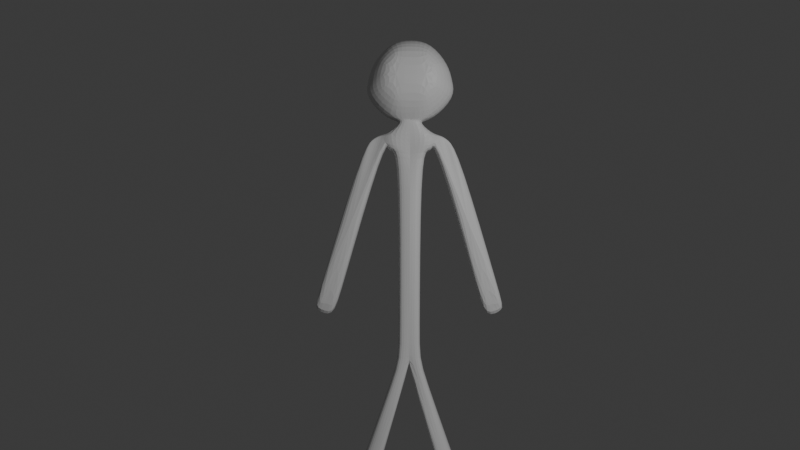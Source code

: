 # Source: stick_figure_model.blend  (saved by Blender 4.0.36; exported with 4.5.12 LTS)
import bpy
from mathutils import Matrix  # noqa: F401  (used for matrix-valued properties, if any)

bpy.ops.wm.read_factory_settings(use_empty=True)
scene = bpy.context.scene
scene.name = 'Scene'

# ---- collections
col_collection = bpy.data.collections.new('Collection'); scene.collection.children.link(col_collection)

# ---- materials (node trees are filled in below, after node groups)
mat_material = bpy.data.materials.new('Material')
mat_material.alpha_threshold = 0.0
mat_material.use_transparent_shadow = False
mat_material.roughness = 0.5
mat_material.line_color = (0.0, 0.0, 0.0, 1.0)

# ---- material node trees
mat_material.use_nodes = True; mat_material.node_tree.nodes.clear()
_N = mat_material.node_tree.nodes; _L = mat_material.node_tree.links
n0 = _N.new('ShaderNodeOutputMaterial'); n0.name = 'Material Output'; n0.location = (300, 300)
n1 = _N.new('ShaderNodeBsdfPrincipled'); n1.name = 'Principled BSDF'; n1.location = (10, 300)
n1.inputs[3].default_value = 1.45
_L.new(n1.outputs[0], n0.inputs[0])
n0.is_active_output = True

# ---- world
world_world = bpy.data.worlds.new('World'); scene.world = world_world
world_world.use_nodes = True; world_world.node_tree.nodes.clear()
_N = world_world.node_tree.nodes; _L = world_world.node_tree.links
n0 = _N.new('ShaderNodeOutputWorld'); n0.name = 'World Output'; n0.location = (300, 300)
n1 = _N.new('ShaderNodeBackground'); n1.name = 'Background'; n1.location = (10, 300)
n1.inputs[0].default_value = (0.05088, 0.05088, 0.05088, 1.0)
_L.new(n1.outputs[0], n0.inputs[0])
n0.is_active_output = True
world_world.color = (0.05088, 0.05088, 0.05088)
world_world.use_sun_shadow = False
world_world.sun_shadow_jitter_overblur = 0.0

# ---- cameras
cam_camera = bpy.data.cameras.new('Camera')
cam_camera.clip_end = 100.0
cam_camera.ortho_scale = 7.314

# ---- lights
light_light = bpy.data.lights.new('Light', 'POINT')
light_light.transmission_factor = 0.0
light_light.use_soft_falloff = False
light_light.energy = 1000.0
light_light.shadow_soft_size = 0.1
light_light.shadow_maximum_resolution = 0.006
light_light.use_absolute_resolution = True

# ---- meshes
me_cube = bpy.data.meshes.new('Cube')
me_cube.from_pydata([(0.0, 0.001304, -0.8636), (0.0, 0.003933, 0.7602), (0.7779, 0.003933, 0.2458), (0.4185, 0.003933, 0.6994), (0.9179, 0.003933, -0.3873), (0.4488, 0.001304, -0.8636), (0.0, 0.6734, -0.5303), (0.0, 0.3984, -0.8636), (0.0, 0.3414, 0.7602), (0.0, 0.7482, 0.5315), (0.3153, 0.7482, 0.5315), (0.4185, 0.3414, 0.6994), (0.6144, 0.7482, 0.2731), (0.7779, 0.3414, 0.2458), (0.6144, 0.7482, -0.2492), (0.9179, 0.3414, -0.3873), (0.2891, 0.7482, -0.5303), (0.4488, 0.3984, -0.8636), (0.0, -0.6435, 0.4317), (0.0, -0.2423, 0.7602), (0.0, -0.2885, -0.8636), (0.0, -0.6435, -0.4305), (0.4989, -0.6435, 0.2318), (0.7779, -0.2423, 0.2458), (0.2675, -0.6435, 0.4317), (0.4185, -0.2423, 0.6994), (0.2412, -0.6435, -0.4305), (0.4488, -0.2885, -0.8636), (0.4989, -0.6435, -0.2079), (0.9179, -0.2423, -0.3873), (0.0, 0.001304, -0.8636), (0.1304, 0.001304, -0.8636), (0.0, 0.5692, -0.5303), (0.0, 0.3984, -0.8636), (0.1304, 0.3984, -0.8636), (0.0, -0.2885, -0.8636), (0.1304, -0.2885, -0.8636), (0.0, 0.001304, -5.771), (0.2142, 0.0147, -5.771), (0.0, 0.3984, -5.771), (0.2142, 0.263, -5.771), (0.0, -0.1558, -5.771), (0.2142, -0.1665, -5.771), (0.0, -0.2885, -1.131), (0.4488, -0.2885, -1.131), (0.0, 0.3984, -1.131), (0.0, 0.001304, -1.131), (0.4488, 0.001304, -1.131), (0.4488, 0.3984, -1.131), (0.0, -0.2093, -1.563), (0.0, 0.3984, -1.563), (0.3675, 0.001304, -1.448), (0.3675, -0.2885, -1.448), (0.0, 0.001304, -1.563), (0.3675, 0.3984, -1.448), (1.932, -0.1563, -4.694), (1.932, 0.06643, -4.694), (1.932, 0.3716, -4.694), (1.554, 0.06643, -4.904), (1.554, -0.1563, -4.904), (1.554, 0.3716, -4.904), (0.0, -0.2093, -1.644), (0.0, 0.3984, -1.644), (0.2142, 0.0147, -1.644), (0.2142, -0.1665, -1.644), (0.0, 0.001304, -1.644), (0.2142, 0.263, -1.644), (0.5152, 0.3716, -1.245), (0.5152, -0.1563, -1.245), (0.5152, 0.06643, -1.245), (0.6016, 0.272, -1.158), (0.5652, 0.3716, -1.217), (0.6016, -0.141, -1.158), (0.5652, -0.09619, -1.217), (0.6016, 0.034, -1.158), (0.0, -0.1558, -5.612), (0.0, 0.3984, -5.612), (0.2142, 0.0147, -5.612), (0.2142, -0.1665, -5.612), (0.0, 0.001304, -5.612), (0.2142, 0.263, -5.612), (1.5, 0.0147, -9.348), (1.286, 0.001304, -9.348), (1.5, 0.263, -9.348), (1.286, 0.3984, -9.348), (1.286, -0.2885, -9.348), (1.5, -0.1665, -9.348), (0.01958, 0.001304, -5.895), (0.01958, 0.3984, -5.895), (0.01958, -0.1558, -5.895), (1.079, 0.001304, -9.472), (1.079, 0.3984, -9.472), (1.079, -0.2885, -9.472), (1.347, 0.263, -8.923), (1.133, 0.3984, -8.923), (1.347, -0.1665, -8.923), (1.347, 0.0147, -8.923), (1.133, -0.2885, -8.923), (0.9263, 0.3984, -9.046), (0.9263, -0.2885, -9.046), (0.9263, 0.001304, -9.046), (1.893, 0.3716, -4.56), (1.893, 0.06643, -4.56), (1.893, -0.1563, -4.56), (1.384, -0.1563, -4.304), (1.384, 0.3716, -4.304), (1.384, 0.06643, -4.304), (0.768, 0.2676, -1.243), (1.0, 0.2629, -1.524), (0.755, 0.3716, -1.275), (1.0, -0.09619, -1.524), (0.768, -0.1192, -1.243), (0.755, -0.09619, -1.275), (1.0, 0.06643, -1.524), (0.768, 0.04974, -1.243), (0.8479, 0.003933, -0.07075), (0.6144, 0.7482, 0.01194), (0.8479, 0.3414, -0.07075), (0.8479, -0.2423, -0.07075), (0.4989, -0.6435, 0.01194), (0.4229, 0.385, -1.492), (0.4229, 0.03386, -1.492), (0.4229, -0.2224, -1.492)], [], [(27, 5, 4, 29), (6, 7, 33, 32), (11, 3, 2, 13), (3, 25, 23, 2), (3, 1, 19, 25), (27, 20, 35, 36), (115, 2, 23, 118), (117, 13, 2, 115), (11, 8, 1, 3), (5, 17, 15, 4), (12, 10, 11, 13), (8, 11, 10, 9), (16, 14, 15, 17), (116, 12, 13, 117), (6, 16, 17, 7), (6, 9, 10, 12, 116, 14, 16), (24, 22, 23, 25), (25, 19, 18, 24), (28, 26, 27, 29), (20, 27, 26, 21), (118, 23, 22, 119), (26, 28, 119, 22, 24, 18, 21), (79, 76, 39, 37), (78, 75, 41, 42), (20, 0, 30, 35), (17, 5, 31, 34), (5, 27, 36, 31), (0, 7, 33, 30), (7, 17, 34, 33), (96, 95, 86, 81), (94, 93, 83, 84), (75, 79, 37, 41), (80, 77, 38, 40), (76, 80, 40, 39), (77, 78, 42, 38), (31, 36, 44, 47), (33, 34, 48, 45), (34, 31, 47, 48), (35, 30, 46, 43), (36, 35, 43, 44), (30, 33, 45, 46), (45, 48, 54, 50), (48, 47, 74, 70), (43, 46, 53, 49), (44, 43, 49, 52), (46, 45, 50, 53), (56, 55, 59, 58), (57, 56, 58, 60), (54, 48, 70, 71, 67, 120), (47, 44, 72, 74), (106, 105, 60, 58), (104, 106, 58, 59), (51, 52, 64, 63), (50, 54, 66, 62), (54, 51, 63, 66), (49, 53, 65, 61), (52, 49, 61, 64), (53, 50, 62, 65), (122, 121, 69, 68), (121, 120, 67, 69), (44, 52, 122, 68, 73, 72), (112, 111, 72, 73), (102, 103, 55, 56), (108, 113, 102, 101), (111, 114, 74, 72), (113, 110, 103, 102), (70, 107, 109, 71), (101, 102, 56, 57), (63, 64, 78, 77), (62, 66, 80, 76), (66, 63, 77, 80), (61, 65, 79, 75), (64, 61, 75, 78), (65, 62, 76, 79), (82, 81, 86, 85), (84, 83, 81, 82), (95, 97, 85, 86), (82, 85, 92, 90), (94, 84, 91, 98), (93, 96, 81, 83), (100, 98, 91, 90), (99, 100, 90, 92), (97, 41, 89, 99), (37, 39, 88, 87), (84, 82, 90, 91), (41, 37, 87, 89), (85, 97, 99, 92), (89, 87, 100, 99), (87, 88, 98, 100), (40, 38, 96, 93), (39, 94, 98, 88), (42, 41, 97, 95), (39, 40, 93, 94), (38, 42, 95, 96), (67, 71, 109, 108, 101, 57, 60, 105), (110, 112, 73, 68, 104, 59, 55, 103), (68, 69, 106, 104), (69, 67, 105, 106), (107, 108, 109), (110, 111, 112), (110, 113, 114, 111), (113, 108, 107, 114), (114, 107, 70, 74), (29, 118, 119, 28), (14, 116, 117, 15), (15, 117, 115, 4), (4, 115, 118, 29), (51, 54, 120, 121), (52, 51, 121, 122)])
_uv = me_cube.uv_layers.new(name='UVMap')
_uv.uv.foreach_set('vector', [0.3061, 0.6874, 0.3061, 0.625, 0.4439, 0.625, 0.4439, 0.6874, 0.4232, 0.375, 0.375, 0.375, 0.375, 0.375, 0.4232, 0.375, 0.6906, 0.5482, 0.6906, 0.625, 0.5594, 0.625, 0.5594, 0.5482, 0.6906, 0.625, 0.6906, 0.6874, 0.5594, 0.6874, 0.5594, 0.625, 0.6906, 0.625, 0.75, 0.625, 0.75, 0.6874, 0.6906, 0.6874, 0.375, 0.8189, 0.375, 0.875, 0.375, 0.875, 0.375, 0.8189, 0.5016, 0.625, 0.5594, 0.625, 0.5594, 0.6874, 0.5016, 0.6874, 0.5016, 0.5482, 0.5594, 0.5482, 0.5594, 0.625, 0.5016, 0.625, 0.6906, 0.5482, 0.75, 0.5482, 0.75, 0.625, 0.6906, 0.625, 0.3061, 0.625, 0.3061, 0.5482, 0.4439, 0.5482, 0.4439, 0.625, 0.5394, 0.4518, 0.5768, 0.4144, 0.625, 0.4344, 0.5594, 0.5, 0.625, 0.375, 0.625, 0.4344, 0.5768, 0.4144, 0.5768, 0.375, 0.4232, 0.4111, 0.4639, 0.4518, 0.4439, 0.5, 0.375, 0.4311, 0.5016, 0.4518, 0.5394, 0.4518, 0.5594, 0.5482, 0.5016, 0.5482, 0.4232, 0.375, 0.4232, 0.4111, 0.375, 0.4311, 0.375, 0.375, 0.4232, 0.375, 0.5768, 0.375, 0.5768, 0.4144, 0.5394, 0.4518, 0.5016, 0.4518, 0.4639, 0.4518, 0.4232, 0.4111, 0.5624, 0.8416, 0.5334, 0.8126, 0.5594, 0.75, 0.625, 0.8156, 0.625, 0.8156, 0.625, 0.875, 0.5624, 0.875, 0.5624, 0.8416, 0.4698, 0.8126, 0.4376, 0.8448, 0.375, 0.8189, 0.4439, 0.75, 0.375, 0.875, 0.375, 0.8189, 0.4376, 0.8448, 0.4376, 0.875, 0.5016, 0.6874, 0.5594, 0.6874, 0.5334, 0.8126, 0.5016, 0.8126, 0.4376, 0.8448, 0.4698, 0.8126, 0.5016, 0.8126, 0.5334, 0.8126, 0.5624, 0.8416, 0.5624, 0.875, 0.4376, 0.875, 0.0, 0.0, 0.0, 0.0, 0.0, 0.0, 0.0, 0.0, 0.375, 0.8189, 0.375, 0.875, 0.375, 0.875, 0.375, 0.8189, 0.0, 0.0, 0.0, 0.0, 0.0, 0.0, 0.0, 0.0, 0.3061, 0.5482, 0.3061, 0.625, 0.3061, 0.625, 0.3061, 0.5482, 0.3061, 0.625, 0.3061, 0.6874, 0.3061, 0.6874, 0.3061, 0.625, 0.0, 0.0, 0.0, 0.0, 0.0, 0.0, 0.0, 0.0, 0.375, 0.375, 0.375, 0.4311, 0.375, 0.4311, 0.375, 0.375, 0.3061, 0.625, 0.3061, 0.6874, 0.3061, 0.6874, 0.3061, 0.625, 0.375, 0.375, 0.375, 0.4311, 0.375, 0.4311, 0.375, 0.375, 0.0, 0.0, 0.0, 0.0, 0.0, 0.0, 0.0, 0.0, 0.3061, 0.5482, 0.3061, 0.625, 0.3061, 0.625, 0.3061, 0.5482, 0.375, 0.375, 0.375, 0.4311, 0.375, 0.4311, 0.375, 0.375, 0.3061, 0.625, 0.3061, 0.6874, 0.3061, 0.6874, 0.3061, 0.625, 0.3061, 0.625, 0.3061, 0.6874, 0.3061, 0.6874, 0.3061, 0.625, 0.375, 0.375, 0.375, 0.4311, 0.375, 0.4311, 0.375, 0.375, 0.3061, 0.5482, 0.3061, 0.625, 0.3061, 0.625, 0.3061, 0.5482, 0.0, 0.0, 0.0, 0.0, 0.0, 0.0, 0.0, 0.0, 0.375, 0.8189, 0.375, 0.875, 0.375, 0.875, 0.375, 0.8189, 0.0, 0.0, 0.0, 0.0, 0.0, 0.0, 0.0, 0.0, 0.375, 0.375, 0.375, 0.4311, 0.375, 0.4311, 0.375, 0.375, 0.3061, 0.5482, 0.3061, 0.625, 0.3061, 0.625, 0.3061, 0.5482, 0.0, 0.0, 0.0, 0.0, 0.0, 0.0, 0.0, 0.0, 0.375, 0.8189, 0.375, 0.875, 0.375, 0.875, 0.375, 0.8189, 0.0, 0.0, 0.0, 0.0, 0.0, 0.0, 0.0, 0.0, 0.3061, 0.625, 0.3061, 0.6874, 0.3061, 0.6874, 0.3061, 0.625, 0.3061, 0.5482, 0.3061, 0.625, 0.3061, 0.625, 0.3061, 0.5482, 0.375, 0.4311, 0.375, 0.4311, 0.375, 0.4311, 0.375, 0.4311, 0.375, 0.4311, 0.375, 0.4311, 0.3061, 0.625, 0.3061, 0.6874, 0.3061, 0.6874, 0.3061, 0.625, 0.3061, 0.625, 0.3061, 0.5482, 0.3061, 0.5482, 0.3061, 0.625, 0.3061, 0.6874, 0.3061, 0.625, 0.3061, 0.625, 0.3061, 0.6874, 0.3061, 0.625, 0.3061, 0.6874, 0.3061, 0.6874, 0.3061, 0.625, 0.375, 0.375, 0.375, 0.4311, 0.375, 0.4311, 0.375, 0.375, 0.3061, 0.5482, 0.3061, 0.625, 0.3061, 0.625, 0.3061, 0.5482, 0.0, 0.0, 0.0, 0.0, 0.0, 0.0, 0.0, 0.0, 0.375, 0.8189, 0.375, 0.875, 0.375, 0.875, 0.375, 0.8189, 0.0, 0.0, 0.0, 0.0, 0.0, 0.0, 0.0, 0.0, 0.3061, 0.6874, 0.3061, 0.625, 0.3061, 0.625, 0.3061, 0.6874, 0.3061, 0.625, 0.3061, 0.5482, 0.3061, 0.5482, 0.3061, 0.625, 0.375, 0.8189, 0.375, 0.8189, 0.375, 0.8189, 0.375, 0.8189, 0.375, 0.8189, 0.375, 0.8189, 0.375, 0.8189, 0.375, 0.8189, 0.375, 0.8189, 0.375, 0.8189, 0.3061, 0.625, 0.3061, 0.6874, 0.3061, 0.6874, 0.3061, 0.625, 0.3061, 0.5482, 0.3061, 0.625, 0.3061, 0.625, 0.3061, 0.5482, 0.3061, 0.6874, 0.3061, 0.625, 0.3061, 0.625, 0.3061, 0.6874, 0.3061, 0.625, 0.3061, 0.6874, 0.3061, 0.6874, 0.3061, 0.625, 0.375, 0.4311, 0.375, 0.4311, 0.375, 0.4311, 0.375, 0.4311, 0.3061, 0.5482, 0.3061, 0.625, 0.3061, 0.625, 0.3061, 0.5482, 0.3061, 0.625, 0.3061, 0.6874, 0.3061, 0.6874, 0.3061, 0.625, 0.375, 0.375, 0.375, 0.4311, 0.375, 0.4311, 0.375, 0.375, 0.3061, 0.5482, 0.3061, 0.625, 0.3061, 0.625, 0.3061, 0.5482, 0.0, 0.0, 0.0, 0.0, 0.0, 0.0, 0.0, 0.0, 0.375, 0.8189, 0.375, 0.875, 0.375, 0.875, 0.375, 0.8189, 0.0, 0.0, 0.0, 0.0, 0.0, 0.0, 0.0, 0.0, 0.25, 0.625, 0.3061, 0.625, 0.3061, 0.6874, 0.25, 0.6874, 0.25, 0.5482, 0.3061, 0.5482, 0.3061, 0.625, 0.25, 0.625, 0.375, 0.8189, 0.375, 0.875, 0.375, 0.875, 0.375, 0.8189, 0.25, 0.625, 0.25, 0.6874, 0.25, 0.6874, 0.25, 0.625, 0.375, 0.375, 0.375, 0.375, 0.375, 0.375, 0.375, 0.375, 0.3061, 0.5482, 0.3061, 0.625, 0.3061, 0.625, 0.3061, 0.5482, 0.0, 0.0, 0.0, 0.0, 0.0, 0.0, 0.0, 0.0, 0.0, 0.0, 0.0, 0.0, 0.0, 0.0, 0.0, 0.0, 0.375, 0.875, 0.375, 0.875, 0.375, 0.875, 0.375, 0.875, 0.0, 0.0, 0.0, 0.0, 0.0, 0.0, 0.0, 0.0, 0.25, 0.5482, 0.25, 0.625, 0.25, 0.625, 0.25, 0.5482, 0.0, 0.0, 0.0, 0.0, 0.0, 0.0, 0.0, 0.0, 0.375, 0.875, 0.375, 0.875, 0.375, 0.875, 0.375, 0.875, 0.0, 0.0, 0.0, 0.0, 0.0, 0.0, 0.0, 0.0, 0.0, 0.0, 0.0, 0.0, 0.0, 0.0, 0.0, 0.0, 0.3061, 0.5482, 0.3061, 0.625, 0.3061, 0.625, 0.3061, 0.5482, 0.375, 0.375, 0.375, 0.375, 0.375, 0.375, 0.375, 0.375, 0.375, 0.8189, 0.375, 0.875, 0.375, 0.875, 0.375, 0.8189, 0.375, 0.375, 0.375, 0.4311, 0.375, 0.4311, 0.375, 0.375, 0.3061, 0.625, 0.3061, 0.6874, 0.3061, 0.6874, 0.3061, 0.625, 0.375, 0.4311, 0.375, 0.4311, 0.375, 0.4311, 0.375, 0.4311, 0.375, 0.4311, 0.375, 0.4311, 0.375, 0.4311, 0.375, 0.4311, 0.375, 0.8189, 0.375, 0.8189, 0.375, 0.8189, 0.375, 0.8189, 0.375, 0.8189, 0.375, 0.8189, 0.375, 0.8189, 0.375, 0.8189, 0.3061, 0.6874, 0.3061, 0.625, 0.3061, 0.625, 0.3061, 0.6874, 0.3061, 0.625, 0.3061, 0.5482, 0.3061, 0.5482, 0.3061, 0.625, 0.375, 0.4311, 0.375, 0.4311, 0.375, 0.4311, 0.375, 0.8189, 0.375, 0.8189, 0.375, 0.8189, 0.3061, 0.6874, 0.3061, 0.625, 0.3061, 0.625, 0.3061, 0.6874, 0.3061, 0.625, 0.3061, 0.5482, 0.3061, 0.5482, 0.3061, 0.625, 0.3061, 0.625, 0.3061, 0.5482, 0.3061, 0.5482, 0.3061, 0.625, 0.4439, 0.6874, 0.5016, 0.6874, 0.5016, 0.8126, 0.4698, 0.8126, 0.4639, 0.4518, 0.5016, 0.4518, 0.5016, 0.5482, 0.4439, 0.5482, 0.4439, 0.5482, 0.5016, 0.5482, 0.5016, 0.625, 0.4439, 0.625, 0.4439, 0.625, 0.5016, 0.625, 0.5016, 0.6874, 0.4439, 0.6874, 0.3061, 0.625, 0.3061, 0.5482, 0.3061, 0.5482, 0.3061, 0.625, 0.3061, 0.6874, 0.3061, 0.625, 0.3061, 0.625, 0.3061, 0.6874])
me_cube.materials.append(mat_material)
me_cube.use_mirror_vertex_groups = False
me_cube.update()

# ---- objects
ob_cube = bpy.data.objects.new('Cube', me_cube)
ob_light = bpy.data.objects.new('Light', light_light)
ob_camera = bpy.data.objects.new('Camera', cam_camera)

# ---- transforms, parenting, visibility, modifiers, constraints
ob_cube.location = (-0.0315, -0.03449, 8.234)
ob_cube.scale = (0.5449, 0.5449, 0.5449)
ob_cube.lock_rotations_4d = False
ob_cube.empty_display_type = 'ARROWS'
ob_cube.lineart.crease_threshold = 0.0
_m = ob_cube.modifiers.new('Mirror', 'MIRROR')
_m = ob_cube.modifiers.new('Subdivision', 'SUBSURF')
_m.levels = 2
ob_light.location = (4.076, -7.097, 8.283)
ob_light.rotation_euler = (0.6503, 0.05522, 1.866)
ob_light.lock_rotations_4d = False
ob_light.empty_display_type = 'ARROWS'
ob_light.color = (0.0, 0.0, 0.0, 0.0)
ob_light.lineart.crease_threshold = 0.0
ob_camera.location = (-0.2102, -12.32, 6.84)
ob_camera.rotation_euler = (1.552, -0.004017, -6.289)
ob_camera.scale = (2.467, 2.467, 2.467)
ob_camera.lock_rotations_4d = False
ob_camera.empty_display_type = 'ARROWS'
ob_camera.color = (0.0, 0.0, 0.0, 0.0)
ob_camera.display_type = 'WIRE'
ob_camera.lineart.crease_threshold = 0.0

# ---- collection membership
col_collection.objects.link(ob_cube)
col_collection.objects.link(ob_light)
col_collection.objects.link(ob_camera)

# ---- scene / render settings (as saved in the file)
scene.camera = ob_camera
scene.frame_start = 1; scene.frame_end = 250; scene.frame_set(50)
scene.render.engine = 'BLENDER_EEVEE_NEXT'
scene.cycles.sampling_pattern = 'TABULATED_SOBOL'
bpy.context.view_layer.update()
